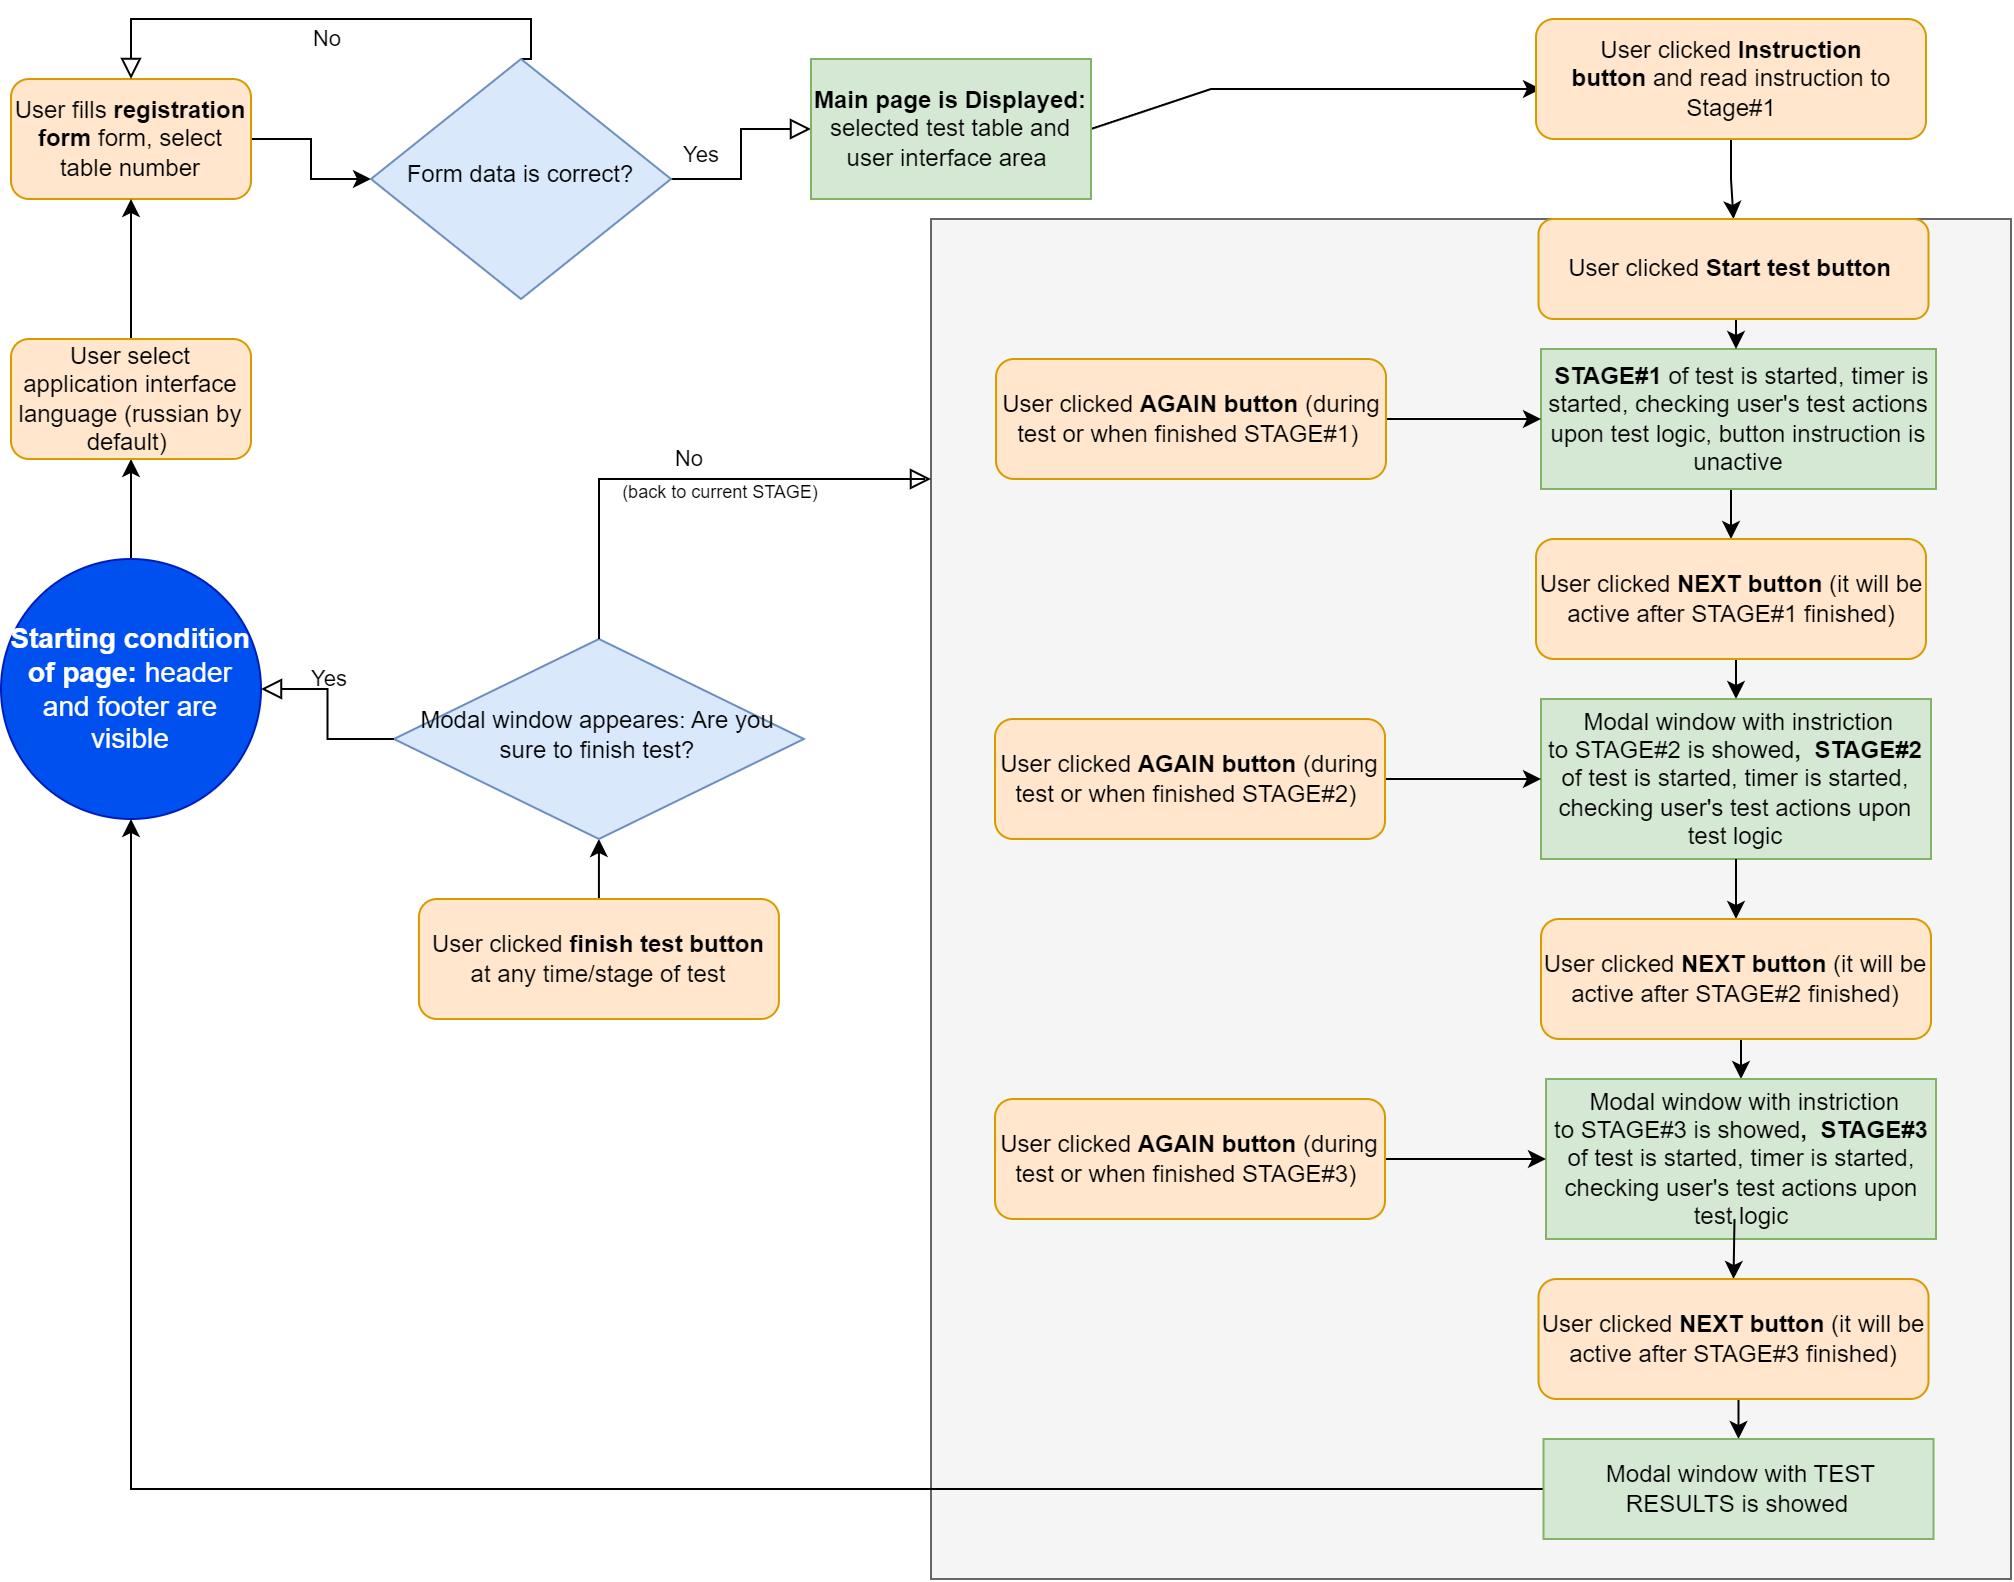

The diagram above was exported from draw.io. Its source (the exported page's mxGraphModel, read from the mxfile embedded in the PNG):
<mxGraphModel dx="1945" dy="1148" grid="1" gridSize="10" guides="1" tooltips="1" connect="1" arrows="1" fold="1" page="1" pageScale="1" pageWidth="1169" pageHeight="827" math="0" shadow="0">
  <root>
    <mxCell id="0" />
    <mxCell id="1" parent="0" />
    <mxCell id="oMnFVfk9CZgzYPvO1tpD-82" value="" style="rounded=0;whiteSpace=wrap;html=1;fontSize=14;fillColor=#f5f5f5;fontColor=#333333;strokeColor=#666666;" vertex="1" parent="1">
      <mxGeometry x="520" y="120" width="540" height="680" as="geometry" />
    </mxCell>
    <mxCell id="oMnFVfk9CZgzYPvO1tpD-84" style="edgeStyle=orthogonalEdgeStyle;rounded=0;orthogonalLoop=1;jettySize=auto;html=1;exitX=1;exitY=0.5;exitDx=0;exitDy=0;entryX=0;entryY=0.5;entryDx=0;entryDy=0;fontSize=14;" edge="1" parent="1" source="oMnFVfk9CZgzYPvO1tpD-2" target="oMnFVfk9CZgzYPvO1tpD-5">
      <mxGeometry relative="1" as="geometry" />
    </mxCell>
    <mxCell id="oMnFVfk9CZgzYPvO1tpD-2" value="User fills &lt;b&gt;registration form&lt;/b&gt; form, select table number" style="rounded=1;whiteSpace=wrap;html=1;fontSize=12;glass=0;strokeWidth=1;shadow=0;fillColor=#ffe6cc;strokeColor=#d79b00;" vertex="1" parent="1">
      <mxGeometry x="60" y="50" width="120" height="60" as="geometry" />
    </mxCell>
    <mxCell id="oMnFVfk9CZgzYPvO1tpD-3" value="Yes" style="rounded=0;html=1;jettySize=auto;orthogonalLoop=1;fontSize=11;endArrow=block;endFill=0;endSize=8;strokeWidth=1;shadow=0;labelBackgroundColor=none;edgeStyle=orthogonalEdgeStyle;entryX=0;entryY=0.5;entryDx=0;entryDy=0;" edge="1" parent="1" source="oMnFVfk9CZgzYPvO1tpD-5" target="oMnFVfk9CZgzYPvO1tpD-11">
      <mxGeometry y="20" relative="1" as="geometry">
        <mxPoint as="offset" />
        <mxPoint x="460" y="100" as="targetPoint" />
      </mxGeometry>
    </mxCell>
    <mxCell id="oMnFVfk9CZgzYPvO1tpD-4" value="No" style="edgeStyle=orthogonalEdgeStyle;rounded=0;html=1;jettySize=auto;orthogonalLoop=1;fontSize=11;endArrow=block;endFill=0;endSize=8;strokeWidth=1;shadow=0;labelBackgroundColor=none;entryX=0.5;entryY=0;entryDx=0;entryDy=0;exitX=0.5;exitY=0;exitDx=0;exitDy=0;" edge="1" parent="1" source="oMnFVfk9CZgzYPvO1tpD-5" target="oMnFVfk9CZgzYPvO1tpD-2">
      <mxGeometry y="10" relative="1" as="geometry">
        <mxPoint as="offset" />
        <mxPoint x="120" y="30" as="targetPoint" />
        <Array as="points">
          <mxPoint x="320" y="40" />
          <mxPoint x="320" y="20" />
          <mxPoint x="120" y="20" />
        </Array>
      </mxGeometry>
    </mxCell>
    <mxCell id="oMnFVfk9CZgzYPvO1tpD-5" value="Form data is correct?" style="rhombus;whiteSpace=wrap;html=1;shadow=0;fontFamily=Helvetica;fontSize=12;align=center;strokeWidth=1;spacing=6;spacingTop=-4;fillColor=#dae8fc;strokeColor=#6c8ebf;" vertex="1" parent="1">
      <mxGeometry x="240" y="40" width="150" height="120" as="geometry" />
    </mxCell>
    <mxCell id="oMnFVfk9CZgzYPvO1tpD-7" value="" style="endArrow=classic;html=1;rounded=0;exitX=0.5;exitY=0;exitDx=0;exitDy=0;entryX=0.5;entryY=1;entryDx=0;entryDy=0;" edge="1" parent="1" target="oMnFVfk9CZgzYPvO1tpD-2">
      <mxGeometry width="50" height="50" relative="1" as="geometry">
        <mxPoint x="120" y="180" as="sourcePoint" />
        <mxPoint x="650" y="330" as="targetPoint" />
        <Array as="points">
          <mxPoint x="120" y="150" />
        </Array>
      </mxGeometry>
    </mxCell>
    <mxCell id="oMnFVfk9CZgzYPvO1tpD-9" style="edgeStyle=none;rounded=0;orthogonalLoop=1;jettySize=auto;html=1;exitX=1;exitY=0.5;exitDx=0;exitDy=0;entryX=0;entryY=0.5;entryDx=0;entryDy=0;" edge="1" parent="1" source="oMnFVfk9CZgzYPvO1tpD-11">
      <mxGeometry relative="1" as="geometry">
        <Array as="points">
          <mxPoint x="660" y="55" />
        </Array>
        <mxPoint x="825" y="55" as="targetPoint" />
      </mxGeometry>
    </mxCell>
    <mxCell id="oMnFVfk9CZgzYPvO1tpD-11" value="&lt;b&gt;Main page is Displayed:&lt;/b&gt; selected test table and user interface area&amp;nbsp;" style="rounded=0;whiteSpace=wrap;html=1;fillColor=#d5e8d4;strokeColor=#82b366;" vertex="1" parent="1">
      <mxGeometry x="460" y="40" width="140" height="70" as="geometry" />
    </mxCell>
    <mxCell id="oMnFVfk9CZgzYPvO1tpD-57" style="edgeStyle=orthogonalEdgeStyle;rounded=0;orthogonalLoop=1;jettySize=auto;html=1;entryX=0.5;entryY=0;entryDx=0;entryDy=0;fontSize=14;" edge="1" parent="1" target="oMnFVfk9CZgzYPvO1tpD-56">
      <mxGeometry relative="1" as="geometry">
        <mxPoint x="910" y="250" as="sourcePoint" />
      </mxGeometry>
    </mxCell>
    <mxCell id="oMnFVfk9CZgzYPvO1tpD-21" value="&lt;b&gt;&amp;nbsp;STAGE#1 &lt;/b&gt;of test is started, timer is started, checking user's test actions upon test logic, button instruction is unactive" style="rounded=0;whiteSpace=wrap;html=1;fillColor=#d5e8d4;strokeColor=#82b366;" vertex="1" parent="1">
      <mxGeometry x="825" y="185" width="197.5" height="70" as="geometry" />
    </mxCell>
    <mxCell id="oMnFVfk9CZgzYPvO1tpD-83" style="edgeStyle=orthogonalEdgeStyle;rounded=0;orthogonalLoop=1;jettySize=auto;html=1;exitX=0.5;exitY=0;exitDx=0;exitDy=0;entryX=0.5;entryY=1;entryDx=0;entryDy=0;fontSize=14;" edge="1" parent="1" source="oMnFVfk9CZgzYPvO1tpD-23" target="oMnFVfk9CZgzYPvO1tpD-46">
      <mxGeometry relative="1" as="geometry" />
    </mxCell>
    <mxCell id="oMnFVfk9CZgzYPvO1tpD-23" value="User clicked &lt;b&gt;finish test button&lt;/b&gt; at any time/stage of test" style="rounded=1;whiteSpace=wrap;html=1;fontSize=12;glass=0;strokeWidth=1;shadow=0;fillColor=#ffe6cc;strokeColor=#d79b00;" vertex="1" parent="1">
      <mxGeometry x="263.96" y="460" width="180" height="60" as="geometry" />
    </mxCell>
    <mxCell id="oMnFVfk9CZgzYPvO1tpD-46" value="Modal window appeares: Are you sure to finish test?" style="rhombus;whiteSpace=wrap;html=1;shadow=0;fontFamily=Helvetica;fontSize=12;align=center;strokeWidth=1;spacing=6;spacingTop=-4;fillColor=#dae8fc;strokeColor=#6c8ebf;" vertex="1" parent="1">
      <mxGeometry x="251.46" y="330" width="205" height="100" as="geometry" />
    </mxCell>
    <mxCell id="oMnFVfk9CZgzYPvO1tpD-70" style="edgeStyle=orthogonalEdgeStyle;rounded=0;orthogonalLoop=1;jettySize=auto;html=1;exitX=0.5;exitY=0;exitDx=0;exitDy=0;entryX=0.5;entryY=1;entryDx=0;entryDy=0;fontSize=14;" edge="1" parent="1" source="oMnFVfk9CZgzYPvO1tpD-47" target="oMnFVfk9CZgzYPvO1tpD-69">
      <mxGeometry relative="1" as="geometry" />
    </mxCell>
    <mxCell id="oMnFVfk9CZgzYPvO1tpD-47" value="&lt;b style=&quot;border-color: var(--border-color); font-size: 12px;&quot;&gt;&lt;font style=&quot;border-color: var(--border-color); font-size: 14px;&quot;&gt;Starting condition of page:&lt;/font&gt;&lt;/b&gt;&amp;nbsp;header and footer are visible" style="ellipse;whiteSpace=wrap;html=1;aspect=fixed;fontSize=14;fillColor=#0050ef;fontColor=#ffffff;strokeColor=#001DBC;" vertex="1" parent="1">
      <mxGeometry x="55" y="290" width="130" height="130" as="geometry" />
    </mxCell>
    <mxCell id="oMnFVfk9CZgzYPvO1tpD-50" style="edgeStyle=orthogonalEdgeStyle;rounded=0;orthogonalLoop=1;jettySize=auto;html=1;exitX=0.5;exitY=1;exitDx=0;exitDy=0;entryX=0.5;entryY=0;entryDx=0;entryDy=0;fontSize=14;" edge="1" parent="1" source="oMnFVfk9CZgzYPvO1tpD-48" target="oMnFVfk9CZgzYPvO1tpD-49">
      <mxGeometry relative="1" as="geometry" />
    </mxCell>
    <mxCell id="oMnFVfk9CZgzYPvO1tpD-48" value="User clicked &lt;b&gt;Instruction button&lt;/b&gt;&amp;nbsp;and read instruction to Stage#1" style="rounded=1;whiteSpace=wrap;html=1;fontSize=12;glass=0;strokeWidth=1;shadow=0;fillColor=#ffe6cc;strokeColor=#d79b00;" vertex="1" parent="1">
      <mxGeometry x="822.5" y="20" width="195" height="60" as="geometry" />
    </mxCell>
    <mxCell id="oMnFVfk9CZgzYPvO1tpD-53" value="" style="edgeStyle=orthogonalEdgeStyle;rounded=0;orthogonalLoop=1;jettySize=auto;html=1;fontSize=14;" edge="1" parent="1" target="oMnFVfk9CZgzYPvO1tpD-21">
      <mxGeometry relative="1" as="geometry">
        <mxPoint x="922.5" y="165" as="sourcePoint" />
        <Array as="points">
          <mxPoint x="922.5" y="175" />
          <mxPoint x="922.5" y="175" />
        </Array>
      </mxGeometry>
    </mxCell>
    <mxCell id="oMnFVfk9CZgzYPvO1tpD-49" value="User clicked &lt;b&gt;Start test button&lt;/b&gt;&amp;nbsp;" style="rounded=1;whiteSpace=wrap;html=1;fontSize=12;glass=0;strokeWidth=1;shadow=0;fillColor=#ffe6cc;strokeColor=#d79b00;" vertex="1" parent="1">
      <mxGeometry x="823.75" y="120" width="195" height="50" as="geometry" />
    </mxCell>
    <mxCell id="oMnFVfk9CZgzYPvO1tpD-55" style="edgeStyle=orthogonalEdgeStyle;rounded=0;orthogonalLoop=1;jettySize=auto;html=1;exitX=1;exitY=0.5;exitDx=0;exitDy=0;entryX=0;entryY=0.5;entryDx=0;entryDy=0;fontSize=14;" edge="1" parent="1" source="oMnFVfk9CZgzYPvO1tpD-54" target="oMnFVfk9CZgzYPvO1tpD-21">
      <mxGeometry relative="1" as="geometry" />
    </mxCell>
    <mxCell id="oMnFVfk9CZgzYPvO1tpD-54" value="User clicked &lt;b&gt;AGAIN button &lt;/b&gt;(during test or when finished STAGE#1)&amp;nbsp;" style="rounded=1;whiteSpace=wrap;html=1;fontSize=12;glass=0;strokeWidth=1;shadow=0;fillColor=#ffe6cc;strokeColor=#d79b00;" vertex="1" parent="1">
      <mxGeometry x="552.5" y="190" width="195" height="60" as="geometry" />
    </mxCell>
    <mxCell id="oMnFVfk9CZgzYPvO1tpD-61" style="edgeStyle=orthogonalEdgeStyle;rounded=0;orthogonalLoop=1;jettySize=auto;html=1;exitX=0.5;exitY=1;exitDx=0;exitDy=0;entryX=0.5;entryY=0;entryDx=0;entryDy=0;fontSize=14;" edge="1" parent="1" source="oMnFVfk9CZgzYPvO1tpD-56" target="oMnFVfk9CZgzYPvO1tpD-58">
      <mxGeometry relative="1" as="geometry" />
    </mxCell>
    <mxCell id="oMnFVfk9CZgzYPvO1tpD-56" value="User clicked &lt;b&gt;NEXT button&lt;/b&gt;&amp;nbsp;(it will be active after STAGE#1 finished)" style="rounded=1;whiteSpace=wrap;html=1;fontSize=12;glass=0;strokeWidth=1;shadow=0;fillColor=#ffe6cc;strokeColor=#d79b00;" vertex="1" parent="1">
      <mxGeometry x="822.5" y="280" width="195" height="60" as="geometry" />
    </mxCell>
    <mxCell id="oMnFVfk9CZgzYPvO1tpD-58" value="&amp;nbsp;Modal window with instriction&lt;b&gt; &lt;/b&gt;to&amp;nbsp;STAGE#2 is showed&lt;b&gt;,&amp;nbsp;&lt;/b&gt;&amp;nbsp;&lt;b&gt;STAGE#2&lt;br&gt;&lt;/b&gt;of test is started, timer is started, checking user's test actions upon test logic" style="rounded=0;whiteSpace=wrap;html=1;fillColor=#d5e8d4;strokeColor=#82b366;" vertex="1" parent="1">
      <mxGeometry x="825" y="360" width="195" height="80" as="geometry" />
    </mxCell>
    <mxCell id="oMnFVfk9CZgzYPvO1tpD-59" style="edgeStyle=orthogonalEdgeStyle;rounded=0;orthogonalLoop=1;jettySize=auto;html=1;exitX=0.5;exitY=1;exitDx=0;exitDy=0;fontSize=14;" edge="1" parent="1" source="oMnFVfk9CZgzYPvO1tpD-56" target="oMnFVfk9CZgzYPvO1tpD-56">
      <mxGeometry relative="1" as="geometry" />
    </mxCell>
    <mxCell id="oMnFVfk9CZgzYPvO1tpD-62" style="edgeStyle=orthogonalEdgeStyle;rounded=0;orthogonalLoop=1;jettySize=auto;html=1;exitX=1;exitY=0.5;exitDx=0;exitDy=0;entryX=0;entryY=0.5;entryDx=0;entryDy=0;fontSize=14;" edge="1" parent="1" source="oMnFVfk9CZgzYPvO1tpD-63">
      <mxGeometry relative="1" as="geometry">
        <mxPoint x="825" y="400" as="targetPoint" />
      </mxGeometry>
    </mxCell>
    <mxCell id="oMnFVfk9CZgzYPvO1tpD-63" value="User clicked &lt;b&gt;AGAIN button &lt;/b&gt;(during test or when finished STAGE#2)&amp;nbsp;" style="rounded=1;whiteSpace=wrap;html=1;fontSize=12;glass=0;strokeWidth=1;shadow=0;fillColor=#ffe6cc;strokeColor=#d79b00;" vertex="1" parent="1">
      <mxGeometry x="552" y="370" width="195" height="60" as="geometry" />
    </mxCell>
    <mxCell id="oMnFVfk9CZgzYPvO1tpD-64" style="edgeStyle=orthogonalEdgeStyle;rounded=0;orthogonalLoop=1;jettySize=auto;html=1;entryX=0.5;entryY=0;entryDx=0;entryDy=0;fontSize=14;exitX=0.5;exitY=1;exitDx=0;exitDy=0;" edge="1" parent="1" target="oMnFVfk9CZgzYPvO1tpD-66" source="oMnFVfk9CZgzYPvO1tpD-58">
      <mxGeometry relative="1" as="geometry">
        <mxPoint x="912.5" y="440" as="sourcePoint" />
      </mxGeometry>
    </mxCell>
    <mxCell id="oMnFVfk9CZgzYPvO1tpD-65" style="edgeStyle=orthogonalEdgeStyle;rounded=0;orthogonalLoop=1;jettySize=auto;html=1;exitX=0.5;exitY=1;exitDx=0;exitDy=0;entryX=0.5;entryY=0;entryDx=0;entryDy=0;fontSize=14;" edge="1" parent="1" source="oMnFVfk9CZgzYPvO1tpD-66" target="oMnFVfk9CZgzYPvO1tpD-67">
      <mxGeometry relative="1" as="geometry" />
    </mxCell>
    <mxCell id="oMnFVfk9CZgzYPvO1tpD-66" value="User clicked &lt;b&gt;NEXT button&lt;/b&gt;&amp;nbsp;(it will be active after STAGE#2 finished)" style="rounded=1;whiteSpace=wrap;html=1;fontSize=12;glass=0;strokeWidth=1;shadow=0;fillColor=#ffe6cc;strokeColor=#d79b00;" vertex="1" parent="1">
      <mxGeometry x="825" y="470" width="195" height="60" as="geometry" />
    </mxCell>
    <mxCell id="oMnFVfk9CZgzYPvO1tpD-67" value="&amp;nbsp;Modal window with instriction&lt;b&gt; &lt;/b&gt;to&amp;nbsp;STAGE#3 is showed&lt;b&gt;,&amp;nbsp;&lt;/b&gt;&amp;nbsp;&lt;b&gt;STAGE#3&lt;br&gt;&lt;/b&gt;of test is started, timer is started, checking user's test actions upon test logic" style="rounded=0;whiteSpace=wrap;html=1;fillColor=#d5e8d4;strokeColor=#82b366;" vertex="1" parent="1">
      <mxGeometry x="827.5" y="550" width="195" height="80" as="geometry" />
    </mxCell>
    <mxCell id="oMnFVfk9CZgzYPvO1tpD-68" style="edgeStyle=orthogonalEdgeStyle;rounded=0;orthogonalLoop=1;jettySize=auto;html=1;exitX=0.5;exitY=1;exitDx=0;exitDy=0;fontSize=14;" edge="1" parent="1" source="oMnFVfk9CZgzYPvO1tpD-66" target="oMnFVfk9CZgzYPvO1tpD-66">
      <mxGeometry relative="1" as="geometry" />
    </mxCell>
    <mxCell id="oMnFVfk9CZgzYPvO1tpD-69" value="User select application interface language (russian by default)&amp;nbsp;" style="rounded=1;whiteSpace=wrap;html=1;fontSize=12;glass=0;strokeWidth=1;shadow=0;fillColor=#ffe6cc;strokeColor=#d79b00;" vertex="1" parent="1">
      <mxGeometry x="60" y="180" width="120" height="60" as="geometry" />
    </mxCell>
    <mxCell id="oMnFVfk9CZgzYPvO1tpD-75" style="edgeStyle=orthogonalEdgeStyle;rounded=0;orthogonalLoop=1;jettySize=auto;html=1;exitX=1;exitY=0.5;exitDx=0;exitDy=0;fontSize=14;" edge="1" parent="1" source="oMnFVfk9CZgzYPvO1tpD-73" target="oMnFVfk9CZgzYPvO1tpD-67">
      <mxGeometry relative="1" as="geometry" />
    </mxCell>
    <mxCell id="oMnFVfk9CZgzYPvO1tpD-73" value="User clicked &lt;b&gt;AGAIN button &lt;/b&gt;(during test or when finished STAGE#3)&amp;nbsp;" style="rounded=1;whiteSpace=wrap;html=1;fontSize=12;glass=0;strokeWidth=1;shadow=0;fillColor=#ffe6cc;strokeColor=#d79b00;" vertex="1" parent="1">
      <mxGeometry x="552" y="560" width="195" height="60" as="geometry" />
    </mxCell>
    <mxCell id="oMnFVfk9CZgzYPvO1tpD-76" style="edgeStyle=orthogonalEdgeStyle;rounded=0;orthogonalLoop=1;jettySize=auto;html=1;entryX=0.5;entryY=0;entryDx=0;entryDy=0;fontSize=14;exitX=0.5;exitY=1;exitDx=0;exitDy=0;" edge="1" parent="1" target="oMnFVfk9CZgzYPvO1tpD-78">
      <mxGeometry relative="1" as="geometry">
        <mxPoint x="921.75" y="620" as="sourcePoint" />
      </mxGeometry>
    </mxCell>
    <mxCell id="oMnFVfk9CZgzYPvO1tpD-77" style="edgeStyle=orthogonalEdgeStyle;rounded=0;orthogonalLoop=1;jettySize=auto;html=1;exitX=0.5;exitY=1;exitDx=0;exitDy=0;entryX=0.5;entryY=0;entryDx=0;entryDy=0;fontSize=14;" edge="1" parent="1" source="oMnFVfk9CZgzYPvO1tpD-78" target="oMnFVfk9CZgzYPvO1tpD-79">
      <mxGeometry relative="1" as="geometry" />
    </mxCell>
    <mxCell id="oMnFVfk9CZgzYPvO1tpD-78" value="User clicked &lt;b&gt;NEXT button&lt;/b&gt;&amp;nbsp;(it will be active after STAGE#3 finished)" style="rounded=1;whiteSpace=wrap;html=1;fontSize=12;glass=0;strokeWidth=1;shadow=0;fillColor=#ffe6cc;strokeColor=#d79b00;" vertex="1" parent="1">
      <mxGeometry x="823.75" y="650" width="195" height="60" as="geometry" />
    </mxCell>
    <mxCell id="oMnFVfk9CZgzYPvO1tpD-81" style="edgeStyle=orthogonalEdgeStyle;rounded=0;orthogonalLoop=1;jettySize=auto;html=1;exitX=0;exitY=0.5;exitDx=0;exitDy=0;entryX=0.5;entryY=1;entryDx=0;entryDy=0;fontSize=14;" edge="1" parent="1" source="oMnFVfk9CZgzYPvO1tpD-79" target="oMnFVfk9CZgzYPvO1tpD-47">
      <mxGeometry relative="1" as="geometry" />
    </mxCell>
    <mxCell id="oMnFVfk9CZgzYPvO1tpD-79" value="&amp;nbsp;Modal window with TEST RESULTS is showed" style="rounded=0;whiteSpace=wrap;html=1;fillColor=#d5e8d4;strokeColor=#82b366;" vertex="1" parent="1">
      <mxGeometry x="826.25" y="730" width="195" height="50" as="geometry" />
    </mxCell>
    <mxCell id="oMnFVfk9CZgzYPvO1tpD-80" style="edgeStyle=orthogonalEdgeStyle;rounded=0;orthogonalLoop=1;jettySize=auto;html=1;exitX=0.5;exitY=1;exitDx=0;exitDy=0;fontSize=14;" edge="1" parent="1" source="oMnFVfk9CZgzYPvO1tpD-78" target="oMnFVfk9CZgzYPvO1tpD-78">
      <mxGeometry relative="1" as="geometry" />
    </mxCell>
    <mxCell id="oMnFVfk9CZgzYPvO1tpD-85" value="Yes" style="rounded=0;html=1;jettySize=auto;orthogonalLoop=1;fontSize=11;endArrow=block;endFill=0;endSize=8;strokeWidth=1;shadow=0;labelBackgroundColor=none;edgeStyle=orthogonalEdgeStyle;entryX=1;entryY=0.5;entryDx=0;entryDy=0;exitX=0;exitY=0.5;exitDx=0;exitDy=0;" edge="1" parent="1" source="oMnFVfk9CZgzYPvO1tpD-46" target="oMnFVfk9CZgzYPvO1tpD-47">
      <mxGeometry x="0.2718" y="-5" relative="1" as="geometry">
        <mxPoint as="offset" />
        <mxPoint x="333.96" y="260" as="sourcePoint" />
        <mxPoint x="209.99999999999997" y="355.77" as="targetPoint" />
      </mxGeometry>
    </mxCell>
    <mxCell id="oMnFVfk9CZgzYPvO1tpD-86" value="No" style="edgeStyle=orthogonalEdgeStyle;rounded=0;html=1;jettySize=auto;orthogonalLoop=1;fontSize=11;endArrow=block;endFill=0;endSize=8;strokeWidth=1;shadow=0;labelBackgroundColor=none;exitX=0.5;exitY=0;exitDx=0;exitDy=0;" edge="1" parent="1" source="oMnFVfk9CZgzYPvO1tpD-46">
      <mxGeometry x="0.0244" y="10" relative="1" as="geometry">
        <mxPoint as="offset" />
        <mxPoint x="520" y="250" as="targetPoint" />
        <Array as="points">
          <mxPoint x="354" y="250" />
          <mxPoint x="517" y="250" />
        </Array>
        <mxPoint x="310" y="270" as="sourcePoint" />
      </mxGeometry>
    </mxCell>
    <mxCell id="oMnFVfk9CZgzYPvO1tpD-87" value="&lt;font style=&quot;font-size: 9px;&quot;&gt;(back to current STAGE)&lt;/font&gt;" style="text;strokeColor=none;align=center;fillColor=none;html=1;verticalAlign=middle;whiteSpace=wrap;rounded=0;fontSize=14;" vertex="1" parent="1">
      <mxGeometry x="350" y="240" width="130" height="30" as="geometry" />
    </mxCell>
  </root>
</mxGraphModel>